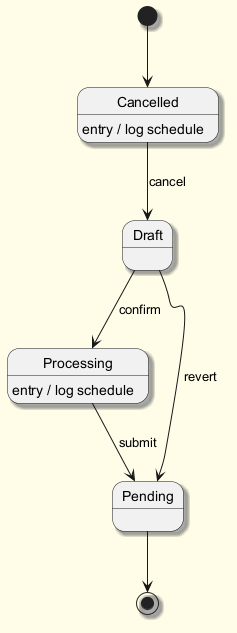

The diagram above was rendered by PlantUML. Its source (embedded in the PNG):
@startuml
skinparam backgroundColor #FFFDE7
skinparam classBackgroundColor #FFF9C4
skinparam classBorderColor #F57F17
skinparam shadowing true
[*] --> Cancelled
Cancelled --> Draft : cancel
Cancelled : entry / log schedule
Draft --> Processing : confirm
Processing --> Pending : submit
Processing : entry / log schedule
Draft --> Pending : revert
Pending --> [*]
@enduml